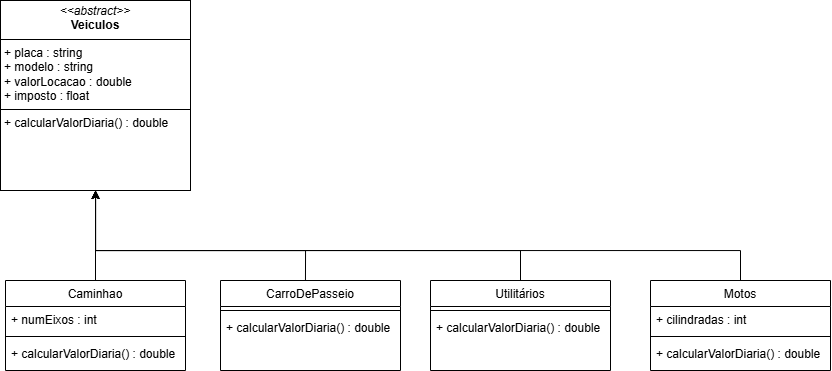

The diagram above was exported from draw.io. Its source (the exported page's mxGraphModel, read from the mxfile embedded in the PNG):
<mxGraphModel dx="2204" dy="1035" grid="1" gridSize="10" guides="1" tooltips="1" connect="1" arrows="1" fold="1" page="1" pageScale="1" pageWidth="827" pageHeight="1169" math="0" shadow="0">
  <root>
    <mxCell id="WIyWlLk6GJQsqaUBKTNV-0" />
    <mxCell id="WIyWlLk6GJQsqaUBKTNV-1" parent="WIyWlLk6GJQsqaUBKTNV-0" />
    <mxCell id="U3DFU2_dbGXC0VGccSwu-23" style="edgeStyle=orthogonalEdgeStyle;rounded=0;orthogonalLoop=1;jettySize=auto;html=1;" edge="1" parent="WIyWlLk6GJQsqaUBKTNV-1" source="zkfFHV4jXpPFQw0GAbJ--6" target="U3DFU2_dbGXC0VGccSwu-1">
      <mxGeometry relative="1" as="geometry" />
    </mxCell>
    <mxCell id="zkfFHV4jXpPFQw0GAbJ--6" value="Caminhao" style="swimlane;fontStyle=0;align=center;verticalAlign=top;childLayout=stackLayout;horizontal=1;startSize=26;horizontalStack=0;resizeParent=1;resizeLast=0;collapsible=1;marginBottom=0;rounded=0;shadow=0;strokeWidth=1;" parent="WIyWlLk6GJQsqaUBKTNV-1" vertex="1">
      <mxGeometry x="345" y="310" width="180" height="90" as="geometry">
        <mxRectangle x="130" y="380" width="160" height="26" as="alternateBounds" />
      </mxGeometry>
    </mxCell>
    <mxCell id="zkfFHV4jXpPFQw0GAbJ--7" value="+ numEixos : int" style="text;align=left;verticalAlign=top;spacingLeft=4;spacingRight=4;overflow=hidden;rotatable=0;points=[[0,0.5],[1,0.5]];portConstraint=eastwest;" parent="zkfFHV4jXpPFQw0GAbJ--6" vertex="1">
      <mxGeometry y="26" width="180" height="26" as="geometry" />
    </mxCell>
    <mxCell id="zkfFHV4jXpPFQw0GAbJ--9" value="" style="line;html=1;strokeWidth=1;align=left;verticalAlign=middle;spacingTop=-1;spacingLeft=3;spacingRight=3;rotatable=0;labelPosition=right;points=[];portConstraint=eastwest;" parent="zkfFHV4jXpPFQw0GAbJ--6" vertex="1">
      <mxGeometry y="52" width="180" height="8" as="geometry" />
    </mxCell>
    <mxCell id="U3DFU2_dbGXC0VGccSwu-2" value="+ calcularValorDiaria() : double" style="text;align=left;verticalAlign=top;spacingLeft=4;spacingRight=4;overflow=hidden;rotatable=0;points=[[0,0.5],[1,0.5]];portConstraint=eastwest;" vertex="1" parent="zkfFHV4jXpPFQw0GAbJ--6">
      <mxGeometry y="60" width="180" height="26" as="geometry" />
    </mxCell>
    <mxCell id="U3DFU2_dbGXC0VGccSwu-1" value="&lt;p style=&quot;margin:0px;margin-top:4px;text-align:center;&quot;&gt;&lt;i&gt;&amp;lt;&amp;lt;abstract&amp;gt;&amp;gt;&lt;/i&gt;&lt;br&gt;&lt;b&gt;Veiculos&lt;/b&gt;&lt;/p&gt;&lt;hr size=&quot;1&quot; style=&quot;border-style:solid;&quot;&gt;&lt;p style=&quot;margin:0px;margin-left:4px;&quot;&gt;&lt;span style=&quot;text-wrap-mode: nowrap; background-color: transparent; color: light-dark(rgb(0, 0, 0), rgb(255, 255, 255));&quot;&gt;+ placa : string&amp;nbsp; &amp;nbsp;&amp;nbsp;&lt;/span&gt;&lt;/p&gt;&lt;p style=&quot;margin:0px;margin-left:4px;&quot;&gt;&lt;span style=&quot;text-wrap-mode: nowrap;&quot;&gt;+ modelo : string&lt;/span&gt;&lt;/p&gt;&lt;p style=&quot;margin:0px;margin-left:4px;&quot;&gt;&lt;span style=&quot;text-wrap-mode: nowrap;&quot;&gt;+ valorLocacao : double&lt;/span&gt;&lt;span style=&quot;text-wrap-mode: nowrap;&quot;&gt;&lt;/span&gt;&lt;/p&gt;&lt;p style=&quot;margin:0px;margin-left:4px;&quot;&gt;&lt;span style=&quot;text-wrap-mode: nowrap;&quot;&gt;+ imposto : float&lt;/span&gt;&lt;span style=&quot;text-wrap-mode: nowrap;&quot;&gt;&lt;/span&gt;&lt;/p&gt;&lt;hr size=&quot;1&quot; style=&quot;border-style:solid;&quot;&gt;&lt;p style=&quot;margin:0px;margin-left:4px;&quot;&gt;+ calcularValorDiaria() : double&lt;/p&gt;" style="verticalAlign=top;align=left;overflow=fill;html=1;whiteSpace=wrap;" vertex="1" parent="WIyWlLk6GJQsqaUBKTNV-1">
      <mxGeometry x="340" y="30" width="190" height="190" as="geometry" />
    </mxCell>
    <mxCell id="U3DFU2_dbGXC0VGccSwu-22" style="edgeStyle=orthogonalEdgeStyle;rounded=0;orthogonalLoop=1;jettySize=auto;html=1;" edge="1" parent="WIyWlLk6GJQsqaUBKTNV-1" target="U3DFU2_dbGXC0VGccSwu-1">
      <mxGeometry relative="1" as="geometry">
        <mxPoint x="644.9633333333334" y="310" as="sourcePoint" />
        <mxPoint x="519.9976190476189" y="214.95" as="targetPoint" />
        <Array as="points">
          <mxPoint x="645" y="280" />
          <mxPoint x="435" y="280" />
        </Array>
      </mxGeometry>
    </mxCell>
    <mxCell id="U3DFU2_dbGXC0VGccSwu-3" value="CarroDePasseio" style="swimlane;fontStyle=0;align=center;verticalAlign=top;childLayout=stackLayout;horizontal=1;startSize=26;horizontalStack=0;resizeParent=1;resizeLast=0;collapsible=1;marginBottom=0;rounded=0;shadow=0;strokeWidth=1;" vertex="1" parent="WIyWlLk6GJQsqaUBKTNV-1">
      <mxGeometry x="560" y="310" width="180" height="90" as="geometry">
        <mxRectangle x="130" y="380" width="160" height="26" as="alternateBounds" />
      </mxGeometry>
    </mxCell>
    <mxCell id="U3DFU2_dbGXC0VGccSwu-5" value="" style="line;html=1;strokeWidth=1;align=left;verticalAlign=middle;spacingTop=-1;spacingLeft=3;spacingRight=3;rotatable=0;labelPosition=right;points=[];portConstraint=eastwest;" vertex="1" parent="U3DFU2_dbGXC0VGccSwu-3">
      <mxGeometry y="26" width="180" height="8" as="geometry" />
    </mxCell>
    <mxCell id="U3DFU2_dbGXC0VGccSwu-6" value="+ calcularValorDiaria() : double" style="text;align=left;verticalAlign=top;spacingLeft=4;spacingRight=4;overflow=hidden;rotatable=0;points=[[0,0.5],[1,0.5]];portConstraint=eastwest;" vertex="1" parent="U3DFU2_dbGXC0VGccSwu-3">
      <mxGeometry y="34" width="180" height="26" as="geometry" />
    </mxCell>
    <mxCell id="U3DFU2_dbGXC0VGccSwu-21" style="edgeStyle=orthogonalEdgeStyle;rounded=0;orthogonalLoop=1;jettySize=auto;html=1;exitX=0.75;exitY=0;exitDx=0;exitDy=0;" edge="1" parent="WIyWlLk6GJQsqaUBKTNV-1" source="U3DFU2_dbGXC0VGccSwu-7" target="U3DFU2_dbGXC0VGccSwu-1">
      <mxGeometry relative="1" as="geometry">
        <mxPoint x="530" y="320" as="targetPoint" />
        <Array as="points">
          <mxPoint x="860" y="310" />
          <mxPoint x="860" y="280" />
          <mxPoint x="435" y="280" />
        </Array>
      </mxGeometry>
    </mxCell>
    <mxCell id="U3DFU2_dbGXC0VGccSwu-7" value="Utilitários" style="swimlane;fontStyle=0;align=center;verticalAlign=top;childLayout=stackLayout;horizontal=1;startSize=26;horizontalStack=0;resizeParent=1;resizeLast=0;collapsible=1;marginBottom=0;rounded=0;shadow=0;strokeWidth=1;" vertex="1" parent="WIyWlLk6GJQsqaUBKTNV-1">
      <mxGeometry x="770" y="310" width="180" height="90" as="geometry">
        <mxRectangle x="130" y="380" width="160" height="26" as="alternateBounds" />
      </mxGeometry>
    </mxCell>
    <mxCell id="U3DFU2_dbGXC0VGccSwu-9" value="" style="line;html=1;strokeWidth=1;align=left;verticalAlign=middle;spacingTop=-1;spacingLeft=3;spacingRight=3;rotatable=0;labelPosition=right;points=[];portConstraint=eastwest;" vertex="1" parent="U3DFU2_dbGXC0VGccSwu-7">
      <mxGeometry y="26" width="180" height="8" as="geometry" />
    </mxCell>
    <mxCell id="U3DFU2_dbGXC0VGccSwu-10" value="+ calcularValorDiaria() : double" style="text;align=left;verticalAlign=top;spacingLeft=4;spacingRight=4;overflow=hidden;rotatable=0;points=[[0,0.5],[1,0.5]];portConstraint=eastwest;" vertex="1" parent="U3DFU2_dbGXC0VGccSwu-7">
      <mxGeometry y="34" width="180" height="26" as="geometry" />
    </mxCell>
    <mxCell id="U3DFU2_dbGXC0VGccSwu-24" style="edgeStyle=orthogonalEdgeStyle;rounded=0;orthogonalLoop=1;jettySize=auto;html=1;" edge="1" parent="WIyWlLk6GJQsqaUBKTNV-1" source="U3DFU2_dbGXC0VGccSwu-15" target="U3DFU2_dbGXC0VGccSwu-1">
      <mxGeometry relative="1" as="geometry">
        <Array as="points">
          <mxPoint x="1080" y="280" />
          <mxPoint x="435" y="280" />
        </Array>
      </mxGeometry>
    </mxCell>
    <mxCell id="U3DFU2_dbGXC0VGccSwu-15" value="Motos" style="swimlane;fontStyle=0;align=center;verticalAlign=top;childLayout=stackLayout;horizontal=1;startSize=26;horizontalStack=0;resizeParent=1;resizeLast=0;collapsible=1;marginBottom=0;rounded=0;shadow=0;strokeWidth=1;" vertex="1" parent="WIyWlLk6GJQsqaUBKTNV-1">
      <mxGeometry x="990" y="310" width="180" height="90" as="geometry">
        <mxRectangle x="130" y="380" width="160" height="26" as="alternateBounds" />
      </mxGeometry>
    </mxCell>
    <mxCell id="U3DFU2_dbGXC0VGccSwu-20" value="+ cilindradas : int" style="text;align=left;verticalAlign=top;spacingLeft=4;spacingRight=4;overflow=hidden;rotatable=0;points=[[0,0.5],[1,0.5]];portConstraint=eastwest;" vertex="1" parent="U3DFU2_dbGXC0VGccSwu-15">
      <mxGeometry y="26" width="180" height="26" as="geometry" />
    </mxCell>
    <mxCell id="U3DFU2_dbGXC0VGccSwu-17" value="" style="line;html=1;strokeWidth=1;align=left;verticalAlign=middle;spacingTop=-1;spacingLeft=3;spacingRight=3;rotatable=0;labelPosition=right;points=[];portConstraint=eastwest;" vertex="1" parent="U3DFU2_dbGXC0VGccSwu-15">
      <mxGeometry y="52" width="180" height="8" as="geometry" />
    </mxCell>
    <mxCell id="U3DFU2_dbGXC0VGccSwu-18" value="+ calcularValorDiaria() : double" style="text;align=left;verticalAlign=top;spacingLeft=4;spacingRight=4;overflow=hidden;rotatable=0;points=[[0,0.5],[1,0.5]];portConstraint=eastwest;" vertex="1" parent="U3DFU2_dbGXC0VGccSwu-15">
      <mxGeometry y="60" width="180" height="26" as="geometry" />
    </mxCell>
  </root>
</mxGraphModel>